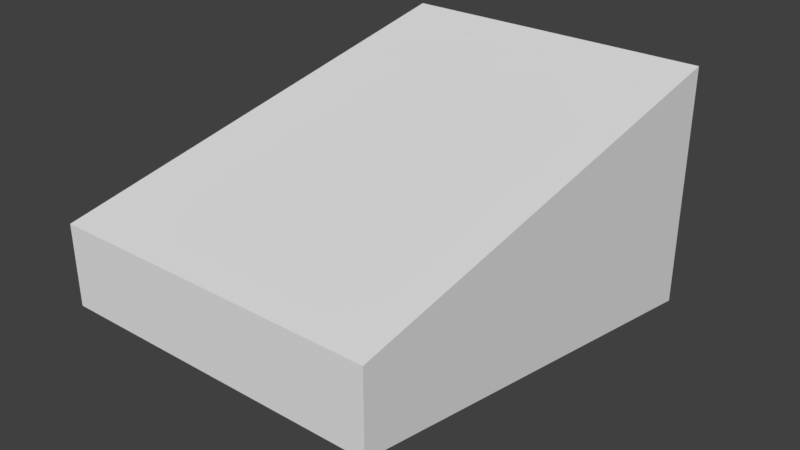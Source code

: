 # Source: capsule.blend  (saved by Blender 2.79.0; exported with 4.5.12 LTS)
import bpy
from mathutils import Matrix  # noqa: F401  (used for matrix-valued properties, if any)

bpy.ops.wm.read_factory_settings(use_empty=True)
scene = bpy.context.scene
scene.name = 'Scene'

# ---- collections
col_collection_1 = bpy.data.collections.new('Collection 1'); scene.collection.children.link(col_collection_1)

# ---- materials (node trees are filled in below, after node groups)
mat_material = bpy.data.materials.new('Material')
mat_material.alpha_threshold = 0.0
mat_material.use_transparent_shadow = False
mat_material.roughness = 0.5
mat_material.line_color = (0.0, 0.0, 0.0, 1.0)

# ---- material node trees

# ---- world
world_world = bpy.data.worlds.new('World'); scene.world = world_world
world_world.color = (0.05088, 0.05088, 0.05088)
world_world.use_sun_shadow = False
world_world.sun_shadow_jitter_overblur = 0.0
world_world.cycles.sampling_method = 'MANUAL'

# ---- meshes
me_gennarino = bpy.data.meshes.new('gennarino')
me_gennarino.from_pydata([(0.1822, 0.2899, -0.1403), (-0.1822, 0.2899, -0.1403), (-0.1822, 0.2899, 0.1403), (0.1822, 0.2899, 0.1403), (0.1822, -0.2339, -0.04452), (-0.1822, -0.2339, -0.04452), (-0.1822, -0.2339, 0.04452), (0.1822, -0.2339, 0.04452)], [], [(0, 1, 2, 3), (4, 7, 6, 5), (0, 4, 5, 1), (1, 5, 6, 2), (2, 6, 7, 3), (4, 0, 3, 7)])
me_gennarino.materials.append(mat_material)
me_gennarino.use_remesh_preserve_volume = False
me_gennarino.use_remesh_preserve_attributes = False
me_gennarino.use_mirror_vertex_groups = False
me_gennarino.update()

# ---- objects
ob_gennarino = bpy.data.objects.new('gennarino', me_gennarino)

# ---- transforms, parenting, visibility, modifiers, constraints
ob_gennarino.location = (0.0, 0.0, 0.0)
ob_gennarino.lock_rotations_4d = False
ob_gennarino.empty_display_type = 'ARROWS'
ob_gennarino.lineart.crease_threshold = 0.0

# ---- collection membership
col_collection_1.objects.link(ob_gennarino)

# ---- scene / render settings (as saved in the file)
scene.frame_start = 1; scene.frame_end = 250; scene.frame_set(1)
scene.render.engine = 'BLENDER_EEVEE_NEXT'
scene.render.resolution_percentage = 50
scene.render.dither_intensity = 0.0
scene.cycles.use_denoising = False
scene.cycles.samples = 128
scene.cycles.sampling_pattern = 'TABULATED_SOBOL'
scene.cycles.use_adaptive_sampling = False
scene.cycles.use_light_tree = False
scene.cycles.blur_glossy = 0.0
scene.cycles.sample_clamp_indirect = 0.0
scene.view_settings.view_transform = 'Standard'
bpy.context.view_layer.update()

# ---- added for rendering (the .blend has no active camera and no usable light): camera, sun
cam_auto = bpy.data.cameras.new('AutoCamera')
cam_auto.lens = 50.0
cam_auto.sensor_width = 36.0
cam_auto.clip_end = 1000.0
ob_auto_camera = bpy.data.objects.new('AutoCamera', cam_auto)
scene.collection.objects.link(ob_auto_camera)
ob_auto_camera.location = (0.644905, -0.745923, 0.515924)
ob_auto_camera.rotation_euler = (1.09748, -7.21219e-08, 0.694738)
scene.camera = ob_auto_camera
light_auto_sun = bpy.data.lights.new('AutoSun', 'SUN')
light_auto_sun.energy = 3.0
light_auto_sun.angle = 0.0523599
ob_auto_sun = bpy.data.objects.new('AutoSun', light_auto_sun)
scene.collection.objects.link(ob_auto_sun)
ob_auto_sun.rotation_euler = (0.872665, 0.174533, 0.523599)
bpy.context.view_layer.update()
